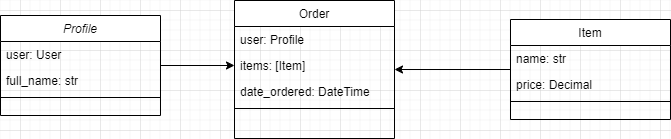

The diagram above was exported from draw.io. Its source (the exported page's mxGraphModel, read from the mxfile embedded in the PNG):
<mxGraphModel dx="1434" dy="758" grid="1" gridSize="10" guides="1" tooltips="1" connect="1" arrows="1" fold="1" page="1" pageScale="1" pageWidth="827" pageHeight="1169" math="0" shadow="0">
  <root>
    <mxCell id="WIyWlLk6GJQsqaUBKTNV-0" />
    <mxCell id="WIyWlLk6GJQsqaUBKTNV-1" parent="WIyWlLk6GJQsqaUBKTNV-0" />
    <mxCell id="B_C3Qc0SvwHiOrrNbV64-2" style="edgeStyle=orthogonalEdgeStyle;rounded=0;orthogonalLoop=1;jettySize=auto;html=1;entryX=0;entryY=0.5;entryDx=0;entryDy=0;" edge="1" parent="WIyWlLk6GJQsqaUBKTNV-1" source="zkfFHV4jXpPFQw0GAbJ--0" target="zkfFHV4jXpPFQw0GAbJ--8">
      <mxGeometry relative="1" as="geometry" />
    </mxCell>
    <mxCell id="zkfFHV4jXpPFQw0GAbJ--0" value="Profile" style="swimlane;fontStyle=2;align=center;verticalAlign=top;childLayout=stackLayout;horizontal=1;startSize=26;horizontalStack=0;resizeParent=1;resizeLast=0;collapsible=1;marginBottom=0;rounded=0;shadow=0;strokeWidth=1;" parent="WIyWlLk6GJQsqaUBKTNV-1" vertex="1">
      <mxGeometry x="100" y="45" width="160" height="100" as="geometry">
        <mxRectangle x="230" y="140" width="160" height="26" as="alternateBounds" />
      </mxGeometry>
    </mxCell>
    <mxCell id="zkfFHV4jXpPFQw0GAbJ--1" value="user: User" style="text;align=left;verticalAlign=top;spacingLeft=4;spacingRight=4;overflow=hidden;rotatable=0;points=[[0,0.5],[1,0.5]];portConstraint=eastwest;" parent="zkfFHV4jXpPFQw0GAbJ--0" vertex="1">
      <mxGeometry y="26" width="160" height="26" as="geometry" />
    </mxCell>
    <mxCell id="zkfFHV4jXpPFQw0GAbJ--2" value="full_name: str" style="text;align=left;verticalAlign=top;spacingLeft=4;spacingRight=4;overflow=hidden;rotatable=0;points=[[0,0.5],[1,0.5]];portConstraint=eastwest;rounded=0;shadow=0;html=0;" parent="zkfFHV4jXpPFQw0GAbJ--0" vertex="1">
      <mxGeometry y="52" width="160" height="26" as="geometry" />
    </mxCell>
    <mxCell id="zkfFHV4jXpPFQw0GAbJ--4" value="" style="line;html=1;strokeWidth=1;align=left;verticalAlign=middle;spacingTop=-1;spacingLeft=3;spacingRight=3;rotatable=0;labelPosition=right;points=[];portConstraint=eastwest;" parent="zkfFHV4jXpPFQw0GAbJ--0" vertex="1">
      <mxGeometry y="78" width="160" height="8" as="geometry" />
    </mxCell>
    <mxCell id="zkfFHV4jXpPFQw0GAbJ--6" value="Order" style="swimlane;fontStyle=0;align=center;verticalAlign=top;childLayout=stackLayout;horizontal=1;startSize=26;horizontalStack=0;resizeParent=1;resizeLast=0;collapsible=1;marginBottom=0;rounded=0;shadow=0;strokeWidth=1;" parent="WIyWlLk6GJQsqaUBKTNV-1" vertex="1">
      <mxGeometry x="334" y="30" width="160" height="138" as="geometry">
        <mxRectangle x="130" y="380" width="160" height="26" as="alternateBounds" />
      </mxGeometry>
    </mxCell>
    <mxCell id="zkfFHV4jXpPFQw0GAbJ--7" value="user: Profile" style="text;align=left;verticalAlign=top;spacingLeft=4;spacingRight=4;overflow=hidden;rotatable=0;points=[[0,0.5],[1,0.5]];portConstraint=eastwest;" parent="zkfFHV4jXpPFQw0GAbJ--6" vertex="1">
      <mxGeometry y="26" width="160" height="26" as="geometry" />
    </mxCell>
    <mxCell id="zkfFHV4jXpPFQw0GAbJ--8" value="items: [Item]" style="text;align=left;verticalAlign=top;spacingLeft=4;spacingRight=4;overflow=hidden;rotatable=0;points=[[0,0.5],[1,0.5]];portConstraint=eastwest;rounded=0;shadow=0;html=0;" parent="zkfFHV4jXpPFQw0GAbJ--6" vertex="1">
      <mxGeometry y="52" width="160" height="26" as="geometry" />
    </mxCell>
    <mxCell id="B_C3Qc0SvwHiOrrNbV64-0" value="date_ordered: DateTime  " style="text;align=left;verticalAlign=top;spacingLeft=4;spacingRight=4;overflow=hidden;rotatable=0;points=[[0,0.5],[1,0.5]];portConstraint=eastwest;rounded=0;shadow=0;html=0;" vertex="1" parent="zkfFHV4jXpPFQw0GAbJ--6">
      <mxGeometry y="78" width="160" height="26" as="geometry" />
    </mxCell>
    <mxCell id="zkfFHV4jXpPFQw0GAbJ--9" value="" style="line;html=1;strokeWidth=1;align=left;verticalAlign=middle;spacingTop=-1;spacingLeft=3;spacingRight=3;rotatable=0;labelPosition=right;points=[];portConstraint=eastwest;" parent="zkfFHV4jXpPFQw0GAbJ--6" vertex="1">
      <mxGeometry y="104" width="160" height="8" as="geometry" />
    </mxCell>
    <mxCell id="B_C3Qc0SvwHiOrrNbV64-1" style="edgeStyle=orthogonalEdgeStyle;rounded=0;orthogonalLoop=1;jettySize=auto;html=1;entryX=1;entryY=0.5;entryDx=0;entryDy=0;" edge="1" parent="WIyWlLk6GJQsqaUBKTNV-1" source="zkfFHV4jXpPFQw0GAbJ--17" target="zkfFHV4jXpPFQw0GAbJ--6">
      <mxGeometry relative="1" as="geometry" />
    </mxCell>
    <mxCell id="zkfFHV4jXpPFQw0GAbJ--17" value="Item" style="swimlane;fontStyle=0;align=center;verticalAlign=top;childLayout=stackLayout;horizontal=1;startSize=26;horizontalStack=0;resizeParent=1;resizeLast=0;collapsible=1;marginBottom=0;rounded=0;shadow=0;strokeWidth=1;" parent="WIyWlLk6GJQsqaUBKTNV-1" vertex="1">
      <mxGeometry x="610" y="49" width="160" height="100" as="geometry">
        <mxRectangle x="550" y="140" width="160" height="26" as="alternateBounds" />
      </mxGeometry>
    </mxCell>
    <mxCell id="zkfFHV4jXpPFQw0GAbJ--18" value="name: str" style="text;align=left;verticalAlign=top;spacingLeft=4;spacingRight=4;overflow=hidden;rotatable=0;points=[[0,0.5],[1,0.5]];portConstraint=eastwest;" parent="zkfFHV4jXpPFQw0GAbJ--17" vertex="1">
      <mxGeometry y="26" width="160" height="26" as="geometry" />
    </mxCell>
    <mxCell id="zkfFHV4jXpPFQw0GAbJ--19" value="price: Decimal" style="text;align=left;verticalAlign=top;spacingLeft=4;spacingRight=4;overflow=hidden;rotatable=0;points=[[0,0.5],[1,0.5]];portConstraint=eastwest;rounded=0;shadow=0;html=0;" parent="zkfFHV4jXpPFQw0GAbJ--17" vertex="1">
      <mxGeometry y="52" width="160" height="26" as="geometry" />
    </mxCell>
    <mxCell id="zkfFHV4jXpPFQw0GAbJ--23" value="" style="line;html=1;strokeWidth=1;align=left;verticalAlign=middle;spacingTop=-1;spacingLeft=3;spacingRight=3;rotatable=0;labelPosition=right;points=[];portConstraint=eastwest;" parent="zkfFHV4jXpPFQw0GAbJ--17" vertex="1">
      <mxGeometry y="78" width="160" height="8" as="geometry" />
    </mxCell>
  </root>
</mxGraphModel>